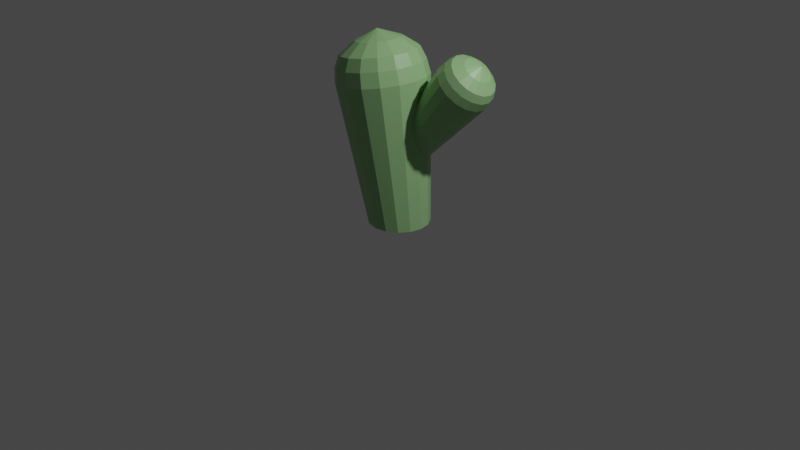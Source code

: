 # Source: cactus.blend  (saved by Blender 2.90.8; exported with 4.5.12 LTS)
import bpy
from mathutils import Matrix  # noqa: F401  (used for matrix-valued properties, if any)

bpy.ops.wm.read_factory_settings(use_empty=True)
scene = bpy.context.scene
scene.name = 'Scene'

# ---- collections
col_collection = bpy.data.collections.new('Collection'); scene.collection.children.link(col_collection)

# ---- materials (node trees are filled in below, after node groups)
mat_material = bpy.data.materials.new('Material')
mat_material.alpha_threshold = 0.0
mat_material.use_transparent_shadow = False
mat_material.line_color = (0.0, 0.0, 0.0, 1.0)

# ---- material node trees
mat_material.use_nodes = True; mat_material.node_tree.nodes.clear()
_N = mat_material.node_tree.nodes; _L = mat_material.node_tree.links
n0 = _N.new('ShaderNodeOutputMaterial'); n0.name = 'Material Output'; n0.location = (300, 300)
n1 = _N.new('ShaderNodeBsdfPrincipled'); n1.name = 'Principled BSDF'; n1.location = (10, 300)
n1.distribution = 'GGX'
n1.subsurface_method = 'BURLEY'
n1.inputs[0].default_value = (0.2777, 0.5071, 0.2227, 1.0)
n1.inputs[2].default_value = 0.4
n1.inputs[3].default_value = 1.45
n1.inputs[27].default_value = (0.0, 0.0, 0.0, 1.0)
n1.inputs[28].default_value = 1.0
_L.new(n1.outputs[0], n0.inputs[0])
n0.is_active_output = True

# ---- world
world_world = bpy.data.worlds.new('World'); scene.world = world_world
world_world.use_nodes = True; world_world.node_tree.nodes.clear()
_N = world_world.node_tree.nodes; _L = world_world.node_tree.links
n0 = _N.new('ShaderNodeOutputWorld'); n0.name = 'World Output'; n0.location = (300, 300)
n1 = _N.new('ShaderNodeBackground'); n1.name = 'Background'; n1.location = (10, 300)
n1.inputs[0].default_value = (0.05088, 0.05088, 0.05088, 1.0)
_L.new(n1.outputs[0], n0.inputs[0])
n0.is_active_output = True
world_world.color = (0.05088, 0.05088, 0.05088)
world_world.use_sun_shadow = False
world_world.sun_shadow_jitter_overblur = 0.0

# ---- cameras
cam_camera = bpy.data.cameras.new('Camera')
cam_camera.clip_end = 100.0
cam_camera.ortho_scale = 7.314

# ---- lights
light_light = bpy.data.lights.new('Light', 'POINT')
light_light.transmission_factor = 0.0
light_light.energy = 1000.0
light_light.shadow_soft_size = 0.1
light_light.shadow_maximum_resolution = 0.006
light_light.use_absolute_resolution = True

# ---- meshes
me_circle = bpy.data.meshes.new('Circle')
me_circle.from_pydata([(-3.109e-08, 0.3181, 0.0), (-0.1217, 0.2939, 0.0), (-0.2249, 0.2249, 0.0), (-0.2939, 0.1217, 0.0), (-0.3181, -6.283e-09, 0.0), (-0.2939, -0.1217, 0.0), (-0.2249, -0.2249, 0.0), (-0.1217, -0.2939, 0.0), (-7.912e-08, -0.3181, 0.0), (0.1217, -0.2939, 0.0), (0.2249, -0.2249, 0.0), (0.2939, -0.1217, 0.0), (0.3181, 1.141e-08, 0.0), (0.2939, 0.1217, 0.0), (0.2249, 0.2249, 0.0), (0.1217, 0.2939, 0.0), (-0.05451, 0.4348, 1.469), (0.09619, 0.3328, 1.493), (0.1969, 0.1801, 1.51), (0.2322, -7.625e-10, 1.516), (0.1969, -0.1801, 1.51), (0.09619, -0.3328, 1.493), (-0.05451, -0.4348, 1.469), (-0.2323, -0.4707, 1.44), (-0.41, -0.4348, 1.411), (-0.5607, -0.3328, 1.386), (-0.6614, -0.1801, 1.37), (-0.6968, -6.554e-09, 1.364), (-0.6614, 0.1801, 1.37), (-0.5607, 0.3328, 1.386), (-0.41, 0.4348, 1.411), (-0.2323, 0.4707, 1.44), (-0.2004, 0.2181, 1.841), (-0.1249, 0.1669, 1.853), (-0.07435, 0.09035, 1.861), (-0.05661, 1.246e-09, 1.864), (-0.07435, -0.09035, 1.861), (-0.1249, -0.1669, 1.853), (-0.2004, -0.2181, 1.841), (-0.2896, -0.2361, 1.826), (-0.3788, -0.2181, 1.811), (-0.4544, -0.1669, 1.799), (-0.5049, -0.09035, 1.791), (-0.5226, -1.66e-09, 1.788), (-0.5049, 0.09035, 1.791), (-0.4544, 0.1669, 1.799), (-0.3788, 0.2181, 1.811), (-0.2896, 0.2361, 1.826), (-0.313, 8.354e-09, 1.918), (-0.4303, 0.4144, 1.558), (-0.5739, 0.3171, 1.535), (-0.09155, -0.4144, 1.613), (0.05206, -0.3171, 1.637), (-0.2609, -0.4485, 1.586), (0.05206, 0.3171, 1.637), (-0.09155, 0.4144, 1.613), (-0.4303, -0.4144, 1.558), (-0.2609, 0.4485, 1.586), (-0.5739, -0.3171, 1.535), (0.148, 0.1716, 1.652), (-0.6699, -0.1716, 1.519), (-0.6699, 0.1716, 1.519), (0.1817, 4.441e-09, 1.658), (-0.7036, -1.078e-09, 1.513), (0.148, -0.1716, 1.652), (-0.425, 0.3663, 1.685), (-0.1255, -0.3663, 1.734), (-0.2753, -0.3965, 1.71), (0.001414, 0.2804, 1.755), (-0.425, -0.3663, 1.685), (-0.552, -0.2804, 1.665), (0.08624, 0.1517, 1.769), (-0.6368, -0.1517, 1.651), (0.116, 1.206e-09, 1.774), (-0.6666, -3.673e-09, 1.646), (0.08624, -0.1517, 1.769), (-0.552, 0.2804, 1.665), (0.001414, -0.2804, 1.755), (-0.1255, 0.3663, 1.734), (-0.2753, 0.3965, 1.71), (-0.6368, 0.1517, 1.651)], [], [(8, 23, 24, 7), (11, 20, 21, 10), (7, 24, 25, 6), (3, 28, 29, 2), (14, 17, 18, 13), (10, 21, 22, 9), (6, 25, 26, 5), (0, 15, 14, 13, 12, 11, 10, 9, 8, 7, 6, 5, 4, 3, 2, 1), (13, 18, 19, 12), (2, 29, 30, 1), (5, 26, 27, 4), (76, 45, 46, 65), (12, 19, 20, 11), (1, 30, 31, 0), (15, 16, 17, 14), (4, 27, 28, 3), (0, 31, 16, 15), (9, 22, 23, 8), (35, 48, 36), (77, 37, 38, 66), (66, 38, 39, 67), (78, 32, 33, 68), (67, 39, 40, 69), (79, 47, 32, 78), (69, 40, 41, 70), (68, 33, 34, 71), (70, 41, 42, 72), (80, 44, 45, 76), (71, 34, 35, 73), (65, 46, 47, 79), (72, 42, 43, 74), (73, 35, 36, 75), (74, 43, 44, 80), (75, 36, 37, 77), (43, 48, 44), (36, 48, 37), (45, 48, 46), (37, 48, 38), (46, 48, 47), (44, 48, 45), (38, 48, 39), (32, 48, 33), (39, 48, 40), (47, 48, 32), (40, 48, 41), (33, 48, 34), (41, 48, 42), (34, 48, 35), (42, 48, 43), (20, 64, 52, 21), (27, 63, 61, 28), (19, 62, 64, 20), (26, 60, 63, 27), (30, 49, 57, 31), (18, 59, 62, 19), (28, 61, 50, 29), (25, 58, 60, 26), (17, 54, 59, 18), (24, 56, 58, 25), (31, 57, 55, 16), (23, 53, 56, 24), (16, 55, 54, 17), (22, 51, 53, 23), (21, 52, 51, 22), (29, 50, 49, 30), (64, 75, 77, 52), (63, 74, 80, 61), (62, 73, 75, 64), (60, 72, 74, 63), (49, 65, 79, 57), (59, 71, 73, 62), (61, 80, 76, 50), (58, 70, 72, 60), (54, 68, 71, 59), (56, 69, 70, 58), (57, 79, 78, 55), (53, 67, 69, 56), (55, 78, 68, 54), (51, 66, 67, 53), (52, 77, 66, 51), (50, 76, 65, 49)])
_uv = me_circle.uv_layers.new(name='UVMap')
_uv.uv.foreach_set('vector', [0.0, 0.0, 0.0, 0.0, 0.0, 0.0, 0.0, 0.0, 0.0, 0.0, 0.0, 0.0, 0.0, 0.0, 0.0, 0.0, 0.0, 0.0, 0.0, 0.0, 0.0, 0.0, 0.0, 0.0, 0.0, 0.0, 0.0, 0.0, 0.0, 0.0, 0.0, 0.0, 0.0, 0.0, 0.0, 0.0, 0.0, 0.0, 0.0, 0.0, 0.0, 0.0, 0.0, 0.0, 0.0, 0.0, 0.0, 0.0, 0.0, 0.0, 0.0, 0.0, 0.0, 0.0, 0.0, 0.0, 0.0, 0.0, 0.0, 0.0, 0.0, 0.0, 0.0, 0.0, 0.0, 0.0, 0.0, 0.0, 0.0, 0.0, 0.0, 0.0, 0.0, 0.0, 0.0, 0.0, 0.0, 0.0, 0.0, 0.0, 0.0, 0.0, 0.0, 0.0, 0.0, 0.0, 0.0, 0.0, 0.0, 0.0, 0.0, 0.0, 0.0, 0.0, 0.0, 0.0, 0.0, 0.0, 0.0, 0.0, 0.0, 0.0, 0.0, 0.0, 0.0, 0.0, 0.0, 0.0, 0.0, 0.0, 0.0, 0.0, 0.0, 0.0, 0.0, 0.0, 0.0, 0.0, 0.0, 0.0, 0.0, 0.0, 0.0, 0.0, 0.0, 0.0, 0.0, 0.0, 0.0, 0.0, 0.0, 0.0, 0.0, 0.0, 0.0, 0.0, 0.0, 0.0, 0.0, 0.0, 0.0, 0.0, 0.0, 0.0, 0.0, 0.0, 0.0, 0.0, 0.0, 0.0, 0.0, 0.0, 0.0, 0.0, 0.0, 0.0, 0.0, 0.0, 0.0, 0.0, 0.0, 0.0, 0.0, 0.0, 0.0, 0.0, 0.0, 0.0, 0.0, 0.0, 0.0, 0.0, 0.0, 0.0, 0.0, 0.0, 0.0, 0.0, 0.0, 0.0, 0.0, 0.0, 0.0, 0.0, 0.0, 0.0, 0.0, 0.0, 0.0, 0.0, 0.0, 0.0, 0.0, 0.0, 0.0, 0.0, 0.0, 0.0, 0.0, 0.0, 0.0, 0.0, 0.0, 0.0, 0.0, 0.0, 0.0, 0.0, 0.0, 0.0, 0.0, 0.0, 0.0, 0.0, 0.0, 0.0, 0.0, 0.0, 0.0, 0.0, 0.0, 0.0, 0.0, 0.0, 0.0, 0.0, 0.0, 0.0, 0.0, 0.0, 0.0, 0.0, 0.0, 0.0, 0.0, 0.0, 0.0, 0.0, 0.0, 0.0, 0.0, 0.0, 0.0, 0.0, 0.0, 0.0, 0.0, 0.0, 0.0, 0.0, 0.0, 0.0, 0.0, 0.0, 0.0, 0.0, 0.0, 0.0, 0.0, 0.0, 0.0, 0.0, 0.0, 0.0, 0.0, 0.0, 0.0, 0.0, 0.0, 0.0, 0.0, 0.0, 0.0, 0.0, 0.0, 0.0, 0.0, 0.0, 0.0, 0.0, 0.0, 0.0, 0.0, 0.0, 0.0, 0.0, 0.0, 0.0, 0.0, 0.0, 0.0, 0.0, 0.0, 0.0, 0.0, 0.0, 0.0, 0.0, 0.0, 0.0, 0.0, 0.0, 0.0, 0.0, 0.0, 0.0, 0.0, 0.0, 0.0, 0.0, 0.0, 0.0, 0.0, 0.0, 0.0, 0.0, 0.0, 0.0, 0.0, 0.0, 0.0, 0.0, 0.0, 0.0, 0.0, 0.0, 0.0, 0.0, 0.0, 0.0, 0.0, 0.0, 0.0, 0.0, 0.0, 0.0, 0.0, 0.0, 0.0, 0.0, 0.0, 0.0, 0.0, 0.0, 0.0, 0.0, 0.0, 0.0, 0.0, 0.0, 0.0, 0.0, 0.0, 0.0, 0.0, 0.0, 0.0, 0.0, 0.0, 0.0, 0.0, 0.0, 0.0, 0.0, 0.0, 0.0, 0.0, 0.0, 0.0, 0.0, 0.0, 0.0, 0.0, 0.0, 0.0, 0.0, 0.0, 0.0, 0.0, 0.0, 0.0, 0.0, 0.0, 0.0, 0.0, 0.0, 0.0, 0.0, 0.0, 0.0, 0.0, 0.0, 0.0, 0.0, 0.0, 0.0, 0.0, 0.0, 0.0, 0.0, 0.0, 0.0, 0.0, 0.0, 0.0, 0.0, 0.0, 0.0, 0.0, 0.0, 0.0, 0.0, 0.0, 0.0, 0.0, 0.0, 0.0, 0.0, 0.0, 0.0, 0.0, 0.0, 0.0, 0.0, 0.0, 0.0, 0.0, 0.0, 0.0, 0.0, 0.0, 0.0, 0.0, 0.0, 0.0, 0.0, 0.0, 0.0, 0.0, 0.0, 0.0, 0.0, 0.0, 0.0, 0.0, 0.0, 0.0, 0.0, 0.0, 0.0, 0.0, 0.0, 0.0, 0.0, 0.0, 0.0, 0.0, 0.0, 0.0, 0.0, 0.0, 0.0, 0.0, 0.0, 0.0, 0.0, 0.0, 0.0, 0.0, 0.0, 0.0, 0.0, 0.0, 0.0, 0.0, 0.0, 0.0, 0.0, 0.0, 0.0, 0.0, 0.0, 0.0, 0.0, 0.0, 0.0, 0.0, 0.0, 0.0, 0.0, 0.0, 0.0, 0.0, 0.0, 0.0, 0.0, 0.0, 0.0, 0.0, 0.0, 0.0, 0.0, 0.0, 0.0, 0.0, 0.0, 0.0, 0.0, 0.0, 0.0, 0.0, 0.0, 0.0, 0.0, 0.0, 0.0, 0.0, 0.0, 0.0, 0.0, 0.0, 0.0, 0.0, 0.0, 0.0, 0.0, 0.0, 0.0, 0.0, 0.0, 0.0, 0.0, 0.0, 0.0, 0.0, 0.0, 0.0, 0.0, 0.0, 0.0, 0.0, 0.0, 0.0, 0.0, 0.0, 0.0, 0.0, 0.0, 0.0, 0.0, 0.0, 0.0, 0.0, 0.0, 0.0, 0.0, 0.0, 0.0, 0.0, 0.0, 0.0, 0.0, 0.0, 0.0, 0.0, 0.0, 0.0, 0.0, 0.0, 0.0, 0.0, 0.0, 0.0, 0.0, 0.0, 0.0, 0.0, 0.0, 0.0, 0.0, 0.0, 0.0, 0.0, 0.0, 0.0, 0.0, 0.0, 0.0, 0.0, 0.0, 0.0, 0.0, 0.0, 0.0, 0.0, 0.0, 0.0, 0.0, 0.0, 0.0, 0.0, 0.0, 0.0, 0.0, 0.0, 0.0, 0.0, 0.0, 0.0, 0.0, 0.0, 0.0, 0.0, 0.0, 0.0, 0.0, 0.0, 0.0, 0.0, 0.0, 0.0, 0.0, 0.0, 0.0, 0.0, 0.0, 0.0, 0.0, 0.0, 0.0, 0.0, 0.0, 0.0, 0.0, 0.0, 0.0, 0.0, 0.0, 0.0, 0.0])
me_circle.materials.append(mat_material)
me_circle.use_remesh_fix_poles = True
me_circle.use_remesh_preserve_attributes = False
me_circle.use_mirror_vertex_groups = False
me_circle.update()
me_circle_002 = bpy.data.meshes.new('Circle.002')
me_circle_002.from_pydata([(-3.109e-08, 0.3181, 0.0), (-0.1217, 0.2939, 0.0), (-0.2249, 0.2249, 0.0), (-0.2939, 0.1217, 0.0), (-0.3181, -6.283e-09, 0.0), (-0.2939, -0.1217, 0.0), (-0.2249, -0.2249, 0.0), (-0.1217, -0.2939, 0.0), (-7.912e-08, -0.3181, 0.0), (0.1217, -0.2939, 0.0), (0.2249, -0.2249, 0.0), (0.2939, -0.1217, 0.0), (0.3181, 1.141e-08, 0.0), (0.2939, 0.1217, 0.0), (0.2249, 0.2249, 0.0), (0.1217, 0.2939, 0.0), (-0.05451, 0.4348, 1.469), (0.09619, 0.3328, 1.493), (0.1969, 0.1801, 1.51), (0.2322, -7.625e-10, 1.516), (0.1969, -0.1801, 1.51), (0.09619, -0.3328, 1.493), (-0.05451, -0.4348, 1.469), (-0.2323, -0.4707, 1.44), (-0.41, -0.4348, 1.411), (-0.5607, -0.3328, 1.386), (-0.6614, -0.1801, 1.37), (-0.6968, -6.554e-09, 1.364), (-0.6614, 0.1801, 1.37), (-0.5607, 0.3328, 1.386), (-0.41, 0.4348, 1.411), (-0.2323, 0.4707, 1.44), (-0.2004, 0.2181, 1.841), (-0.1249, 0.1669, 1.853), (-0.07435, 0.09035, 1.861), (-0.05661, 1.246e-09, 1.864), (-0.07435, -0.09035, 1.861), (-0.1249, -0.1669, 1.853), (-0.2004, -0.2181, 1.841), (-0.2896, -0.2361, 1.826), (-0.3788, -0.2181, 1.811), (-0.4544, -0.1669, 1.799), (-0.5049, -0.09035, 1.791), (-0.5226, -1.66e-09, 1.788), (-0.5049, 0.09035, 1.791), (-0.4544, 0.1669, 1.799), (-0.3788, 0.2181, 1.811), (-0.2896, 0.2361, 1.826), (-0.313, 8.354e-09, 1.918), (-0.4303, 0.4144, 1.558), (-0.5739, 0.3171, 1.535), (-0.09155, -0.4144, 1.613), (0.05206, -0.3171, 1.637), (-0.2609, -0.4485, 1.586), (0.05206, 0.3171, 1.637), (-0.09155, 0.4144, 1.613), (-0.4303, -0.4144, 1.558), (-0.2609, 0.4485, 1.586), (-0.5739, -0.3171, 1.535), (0.148, 0.1716, 1.652), (-0.6699, -0.1716, 1.519), (-0.6699, 0.1716, 1.519), (0.1817, 4.441e-09, 1.658), (-0.7036, -1.078e-09, 1.513), (0.148, -0.1716, 1.652), (-0.425, 0.3663, 1.685), (-0.1255, -0.3663, 1.734), (-0.2753, -0.3965, 1.71), (0.001414, 0.2804, 1.755), (-0.425, -0.3663, 1.685), (-0.552, -0.2804, 1.665), (0.08624, 0.1517, 1.769), (-0.6368, -0.1517, 1.651), (0.116, 1.206e-09, 1.774), (-0.6666, -3.673e-09, 1.646), (0.08624, -0.1517, 1.769), (-0.552, 0.2804, 1.665), (0.001414, -0.2804, 1.755), (-0.1255, 0.3663, 1.734), (-0.2753, 0.3965, 1.71), (-0.6368, 0.1517, 1.651)], [], [(8, 23, 24, 7), (11, 20, 21, 10), (7, 24, 25, 6), (3, 28, 29, 2), (14, 17, 18, 13), (10, 21, 22, 9), (6, 25, 26, 5), (0, 15, 14, 13, 12, 11, 10, 9, 8, 7, 6, 5, 4, 3, 2, 1), (13, 18, 19, 12), (2, 29, 30, 1), (5, 26, 27, 4), (76, 45, 46, 65), (12, 19, 20, 11), (1, 30, 31, 0), (15, 16, 17, 14), (4, 27, 28, 3), (0, 31, 16, 15), (9, 22, 23, 8), (35, 48, 36), (77, 37, 38, 66), (66, 38, 39, 67), (78, 32, 33, 68), (67, 39, 40, 69), (79, 47, 32, 78), (69, 40, 41, 70), (68, 33, 34, 71), (70, 41, 42, 72), (80, 44, 45, 76), (71, 34, 35, 73), (65, 46, 47, 79), (72, 42, 43, 74), (73, 35, 36, 75), (74, 43, 44, 80), (75, 36, 37, 77), (43, 48, 44), (36, 48, 37), (45, 48, 46), (37, 48, 38), (46, 48, 47), (44, 48, 45), (38, 48, 39), (32, 48, 33), (39, 48, 40), (47, 48, 32), (40, 48, 41), (33, 48, 34), (41, 48, 42), (34, 48, 35), (42, 48, 43), (20, 64, 52, 21), (27, 63, 61, 28), (19, 62, 64, 20), (26, 60, 63, 27), (30, 49, 57, 31), (18, 59, 62, 19), (28, 61, 50, 29), (25, 58, 60, 26), (17, 54, 59, 18), (24, 56, 58, 25), (31, 57, 55, 16), (23, 53, 56, 24), (16, 55, 54, 17), (22, 51, 53, 23), (21, 52, 51, 22), (29, 50, 49, 30), (64, 75, 77, 52), (63, 74, 80, 61), (62, 73, 75, 64), (60, 72, 74, 63), (49, 65, 79, 57), (59, 71, 73, 62), (61, 80, 76, 50), (58, 70, 72, 60), (54, 68, 71, 59), (56, 69, 70, 58), (57, 79, 78, 55), (53, 67, 69, 56), (55, 78, 68, 54), (51, 66, 67, 53), (52, 77, 66, 51), (50, 76, 65, 49)])
_uv = me_circle_002.uv_layers.new(name='UVMap')
_uv.uv.foreach_set('vector', [0.0, 0.0, 0.0, 0.0, 0.0, 0.0, 0.0, 0.0, 0.0, 0.0, 0.0, 0.0, 0.0, 0.0, 0.0, 0.0, 0.0, 0.0, 0.0, 0.0, 0.0, 0.0, 0.0, 0.0, 0.0, 0.0, 0.0, 0.0, 0.0, 0.0, 0.0, 0.0, 0.0, 0.0, 0.0, 0.0, 0.0, 0.0, 0.0, 0.0, 0.0, 0.0, 0.0, 0.0, 0.0, 0.0, 0.0, 0.0, 0.0, 0.0, 0.0, 0.0, 0.0, 0.0, 0.0, 0.0, 0.0, 0.0, 0.0, 0.0, 0.0, 0.0, 0.0, 0.0, 0.0, 0.0, 0.0, 0.0, 0.0, 0.0, 0.0, 0.0, 0.0, 0.0, 0.0, 0.0, 0.0, 0.0, 0.0, 0.0, 0.0, 0.0, 0.0, 0.0, 0.0, 0.0, 0.0, 0.0, 0.0, 0.0, 0.0, 0.0, 0.0, 0.0, 0.0, 0.0, 0.0, 0.0, 0.0, 0.0, 0.0, 0.0, 0.0, 0.0, 0.0, 0.0, 0.0, 0.0, 0.0, 0.0, 0.0, 0.0, 0.0, 0.0, 0.0, 0.0, 0.0, 0.0, 0.0, 0.0, 0.0, 0.0, 0.0, 0.0, 0.0, 0.0, 0.0, 0.0, 0.0, 0.0, 0.0, 0.0, 0.0, 0.0, 0.0, 0.0, 0.0, 0.0, 0.0, 0.0, 0.0, 0.0, 0.0, 0.0, 0.0, 0.0, 0.0, 0.0, 0.0, 0.0, 0.0, 0.0, 0.0, 0.0, 0.0, 0.0, 0.0, 0.0, 0.0, 0.0, 0.0, 0.0, 0.0, 0.0, 0.0, 0.0, 0.0, 0.0, 0.0, 0.0, 0.0, 0.0, 0.0, 0.0, 0.0, 0.0, 0.0, 0.0, 0.0, 0.0, 0.0, 0.0, 0.0, 0.0, 0.0, 0.0, 0.0, 0.0, 0.0, 0.0, 0.0, 0.0, 0.0, 0.0, 0.0, 0.0, 0.0, 0.0, 0.0, 0.0, 0.0, 0.0, 0.0, 0.0, 0.0, 0.0, 0.0, 0.0, 0.0, 0.0, 0.0, 0.0, 0.0, 0.0, 0.0, 0.0, 0.0, 0.0, 0.0, 0.0, 0.0, 0.0, 0.0, 0.0, 0.0, 0.0, 0.0, 0.0, 0.0, 0.0, 0.0, 0.0, 0.0, 0.0, 0.0, 0.0, 0.0, 0.0, 0.0, 0.0, 0.0, 0.0, 0.0, 0.0, 0.0, 0.0, 0.0, 0.0, 0.0, 0.0, 0.0, 0.0, 0.0, 0.0, 0.0, 0.0, 0.0, 0.0, 0.0, 0.0, 0.0, 0.0, 0.0, 0.0, 0.0, 0.0, 0.0, 0.0, 0.0, 0.0, 0.0, 0.0, 0.0, 0.0, 0.0, 0.0, 0.0, 0.0, 0.0, 0.0, 0.0, 0.0, 0.0, 0.0, 0.0, 0.0, 0.0, 0.0, 0.0, 0.0, 0.0, 0.0, 0.0, 0.0, 0.0, 0.0, 0.0, 0.0, 0.0, 0.0, 0.0, 0.0, 0.0, 0.0, 0.0, 0.0, 0.0, 0.0, 0.0, 0.0, 0.0, 0.0, 0.0, 0.0, 0.0, 0.0, 0.0, 0.0, 0.0, 0.0, 0.0, 0.0, 0.0, 0.0, 0.0, 0.0, 0.0, 0.0, 0.0, 0.0, 0.0, 0.0, 0.0, 0.0, 0.0, 0.0, 0.0, 0.0, 0.0, 0.0, 0.0, 0.0, 0.0, 0.0, 0.0, 0.0, 0.0, 0.0, 0.0, 0.0, 0.0, 0.0, 0.0, 0.0, 0.0, 0.0, 0.0, 0.0, 0.0, 0.0, 0.0, 0.0, 0.0, 0.0, 0.0, 0.0, 0.0, 0.0, 0.0, 0.0, 0.0, 0.0, 0.0, 0.0, 0.0, 0.0, 0.0, 0.0, 0.0, 0.0, 0.0, 0.0, 0.0, 0.0, 0.0, 0.0, 0.0, 0.0, 0.0, 0.0, 0.0, 0.0, 0.0, 0.0, 0.0, 0.0, 0.0, 0.0, 0.0, 0.0, 0.0, 0.0, 0.0, 0.0, 0.0, 0.0, 0.0, 0.0, 0.0, 0.0, 0.0, 0.0, 0.0, 0.0, 0.0, 0.0, 0.0, 0.0, 0.0, 0.0, 0.0, 0.0, 0.0, 0.0, 0.0, 0.0, 0.0, 0.0, 0.0, 0.0, 0.0, 0.0, 0.0, 0.0, 0.0, 0.0, 0.0, 0.0, 0.0, 0.0, 0.0, 0.0, 0.0, 0.0, 0.0, 0.0, 0.0, 0.0, 0.0, 0.0, 0.0, 0.0, 0.0, 0.0, 0.0, 0.0, 0.0, 0.0, 0.0, 0.0, 0.0, 0.0, 0.0, 0.0, 0.0, 0.0, 0.0, 0.0, 0.0, 0.0, 0.0, 0.0, 0.0, 0.0, 0.0, 0.0, 0.0, 0.0, 0.0, 0.0, 0.0, 0.0, 0.0, 0.0, 0.0, 0.0, 0.0, 0.0, 0.0, 0.0, 0.0, 0.0, 0.0, 0.0, 0.0, 0.0, 0.0, 0.0, 0.0, 0.0, 0.0, 0.0, 0.0, 0.0, 0.0, 0.0, 0.0, 0.0, 0.0, 0.0, 0.0, 0.0, 0.0, 0.0, 0.0, 0.0, 0.0, 0.0, 0.0, 0.0, 0.0, 0.0, 0.0, 0.0, 0.0, 0.0, 0.0, 0.0, 0.0, 0.0, 0.0, 0.0, 0.0, 0.0, 0.0, 0.0, 0.0, 0.0, 0.0, 0.0, 0.0, 0.0, 0.0, 0.0, 0.0, 0.0, 0.0, 0.0, 0.0, 0.0, 0.0, 0.0, 0.0, 0.0, 0.0, 0.0, 0.0, 0.0, 0.0, 0.0, 0.0, 0.0, 0.0, 0.0, 0.0, 0.0, 0.0, 0.0, 0.0, 0.0, 0.0, 0.0, 0.0, 0.0, 0.0, 0.0, 0.0, 0.0, 0.0, 0.0, 0.0, 0.0, 0.0, 0.0, 0.0, 0.0, 0.0, 0.0, 0.0, 0.0, 0.0, 0.0, 0.0, 0.0, 0.0, 0.0, 0.0, 0.0, 0.0, 0.0, 0.0, 0.0, 0.0, 0.0, 0.0, 0.0, 0.0, 0.0, 0.0, 0.0, 0.0, 0.0, 0.0, 0.0, 0.0, 0.0, 0.0, 0.0, 0.0, 0.0, 0.0, 0.0, 0.0, 0.0, 0.0, 0.0, 0.0, 0.0, 0.0, 0.0, 0.0, 0.0, 0.0, 0.0, 0.0, 0.0, 0.0, 0.0, 0.0, 0.0])
me_circle_002.materials.append(mat_material)
me_circle_002.use_remesh_fix_poles = True
me_circle_002.use_remesh_preserve_attributes = False
me_circle_002.use_mirror_vertex_groups = False
me_circle_002.update()

# ---- objects
ob_light = bpy.data.objects.new('Light', light_light)
ob_camera = bpy.data.objects.new('Camera', cam_camera)
ob_circle = bpy.data.objects.new('Circle', me_circle)
ob_circle_001 = bpy.data.objects.new('Circle.001', me_circle_002)

# ---- transforms, parenting, visibility, modifiers, constraints
ob_light.location = (4.076, 1.005, 5.904)
ob_light.rotation_euler = (0.6503, 0.05522, 1.866)
ob_light.lock_rotations_4d = False
ob_light.empty_display_type = 'ARROWS'
ob_light.color = (0.0, 0.0, 0.0, 0.0)
ob_light.lineart.crease_threshold = 0.0
ob_camera.location = (7.359, -6.926, 4.958)
ob_camera.rotation_euler = (1.109, 0.0, 0.8149)
ob_camera.lock_rotations_4d = False
ob_camera.empty_display_type = 'ARROWS'
ob_camera.color = (0.0, 0.0, 0.0, 0.0)
ob_camera.display_type = 'WIRE'
ob_camera.lineart.crease_threshold = 0.0
ob_circle.location = (0.0, 0.0, 0.0)
ob_circle.lineart.crease_threshold = 0.0
ob_circle_001.location = (0.04167, 0.1431, 0.782)
ob_circle_001.rotation_euler = (-0.4803, -0.3198, -2.114)
ob_circle_001.scale = (0.6253, 0.6253, 0.6253)
ob_circle_001.lineart.crease_threshold = 0.0

# ---- collection membership
col_collection.objects.link(ob_light)
col_collection.objects.link(ob_camera)
col_collection.objects.link(ob_circle)
col_collection.objects.link(ob_circle_001)

# ---- scene / render settings (as saved in the file)
scene.camera = ob_camera
scene.frame_start = 1; scene.frame_end = 250; scene.frame_set(1)
scene.render.engine = 'BLENDER_EEVEE_NEXT'
scene.cycles.use_denoising = False
scene.cycles.samples = 128
scene.cycles.sampling_pattern = 'TABULATED_SOBOL'
scene.cycles.use_adaptive_sampling = False
scene.cycles.use_light_tree = False
scene.view_settings.view_transform = 'Filmic'
bpy.context.view_layer.update()
